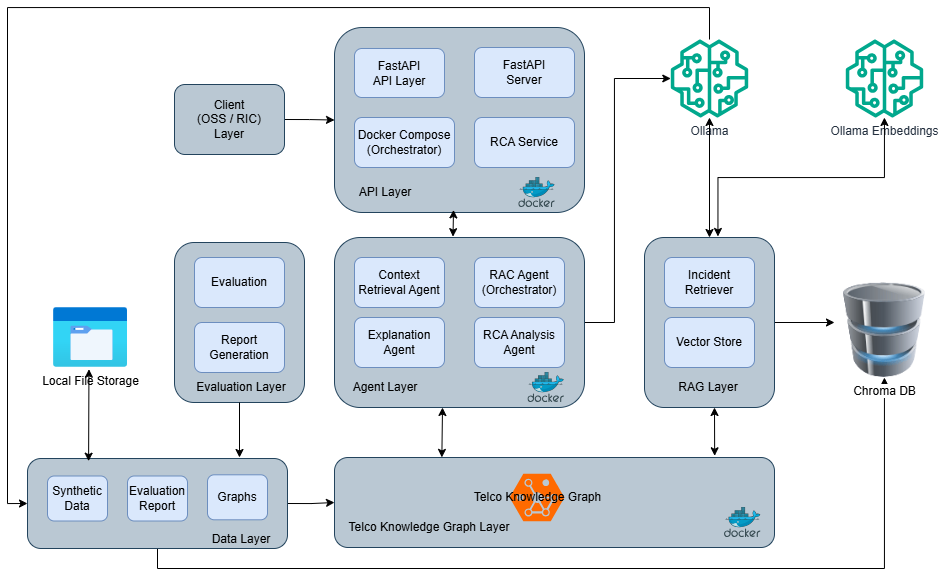

The diagram above was exported from draw.io. Its source (the exported page's mxGraphModel, read from the mxfile embedded in the PNG):
<mxGraphModel dx="1963" dy="779" grid="1" gridSize="10" guides="1" tooltips="1" connect="1" arrows="1" fold="1" page="1" pageScale="1" pageWidth="850" pageHeight="1100" math="0" shadow="0">
  <root>
    <mxCell id="0" />
    <mxCell id="1" parent="0" />
    <mxCell id="EpC1rZNF1Z1cyvMtZUPJ-68" style="edgeStyle=orthogonalEdgeStyle;rounded=0;orthogonalLoop=1;jettySize=auto;html=1;exitX=1;exitY=0.5;exitDx=0;exitDy=0;entryX=0;entryY=0.5;entryDx=0;entryDy=0;" edge="1" parent="1" source="EpC1rZNF1Z1cyvMtZUPJ-35" target="EpC1rZNF1Z1cyvMtZUPJ-15">
      <mxGeometry relative="1" as="geometry" />
    </mxCell>
    <mxCell id="EpC1rZNF1Z1cyvMtZUPJ-70" style="edgeStyle=orthogonalEdgeStyle;rounded=0;orthogonalLoop=1;jettySize=auto;html=1;exitX=0.5;exitY=1;exitDx=0;exitDy=0;" edge="1" parent="1" source="EpC1rZNF1Z1cyvMtZUPJ-35" target="EpC1rZNF1Z1cyvMtZUPJ-62">
      <mxGeometry relative="1" as="geometry" />
    </mxCell>
    <mxCell id="EpC1rZNF1Z1cyvMtZUPJ-35" value="" style="rounded=1;whiteSpace=wrap;html=1;fillColor=#bac8d3;strokeColor=#23445d;" vertex="1" parent="1">
      <mxGeometry x="-127" y="601" width="260" height="90" as="geometry" />
    </mxCell>
    <mxCell id="EpC1rZNF1Z1cyvMtZUPJ-26" value="" style="rounded=1;whiteSpace=wrap;html=1;fillColor=#bac8d3;strokeColor=#23445d;" vertex="1" parent="1">
      <mxGeometry x="180" y="170" width="250" height="185" as="geometry" />
    </mxCell>
    <mxCell id="EpC1rZNF1Z1cyvMtZUPJ-36" style="edgeStyle=orthogonalEdgeStyle;rounded=0;orthogonalLoop=1;jettySize=auto;html=1;exitX=1;exitY=0.5;exitDx=0;exitDy=0;" edge="1" parent="1" source="EpC1rZNF1Z1cyvMtZUPJ-9" target="EpC1rZNF1Z1cyvMtZUPJ-25">
      <mxGeometry relative="1" as="geometry">
        <Array as="points">
          <mxPoint x="460" y="465" />
          <mxPoint x="460" y="221" />
        </Array>
      </mxGeometry>
    </mxCell>
    <mxCell id="EpC1rZNF1Z1cyvMtZUPJ-9" value="" style="rounded=1;whiteSpace=wrap;html=1;fillColor=#bac8d3;strokeColor=#23445d;" vertex="1" parent="1">
      <mxGeometry x="180" y="380" width="250" height="170" as="geometry" />
    </mxCell>
    <mxCell id="EpC1rZNF1Z1cyvMtZUPJ-27" style="edgeStyle=orthogonalEdgeStyle;rounded=0;orthogonalLoop=1;jettySize=auto;html=1;exitX=1;exitY=0.5;exitDx=0;exitDy=0;" edge="1" parent="1" source="EpC1rZNF1Z1cyvMtZUPJ-2" target="EpC1rZNF1Z1cyvMtZUPJ-26">
      <mxGeometry relative="1" as="geometry" />
    </mxCell>
    <mxCell id="EpC1rZNF1Z1cyvMtZUPJ-2" value="Client&lt;div&gt;(OSS / RIC)&lt;/div&gt;&lt;div&gt;Layer&lt;/div&gt;" style="rounded=1;whiteSpace=wrap;html=1;fillColor=#bac8d3;strokeColor=#23445d;" vertex="1" parent="1">
      <mxGeometry x="20" y="227" width="110" height="70" as="geometry" />
    </mxCell>
    <mxCell id="EpC1rZNF1Z1cyvMtZUPJ-3" value="FastAPI&lt;div&gt;API Layer&lt;/div&gt;" style="rounded=1;whiteSpace=wrap;html=1;fillColor=#dae8fc;strokeColor=#6c8ebf;" vertex="1" parent="1">
      <mxGeometry x="200" y="191" width="90" height="49" as="geometry" />
    </mxCell>
    <mxCell id="EpC1rZNF1Z1cyvMtZUPJ-4" value="FastAPI&lt;div&gt;Server&lt;/div&gt;" style="rounded=1;whiteSpace=wrap;html=1;fillColor=#dae8fc;strokeColor=#6c8ebf;" vertex="1" parent="1">
      <mxGeometry x="320" y="190" width="100" height="50" as="geometry" />
    </mxCell>
    <mxCell id="EpC1rZNF1Z1cyvMtZUPJ-5" value="RCA Service" style="rounded=1;whiteSpace=wrap;html=1;fillColor=#dae8fc;strokeColor=#6c8ebf;" vertex="1" parent="1">
      <mxGeometry x="320" y="260" width="100" height="50" as="geometry" />
    </mxCell>
    <mxCell id="EpC1rZNF1Z1cyvMtZUPJ-6" value="Context Retrieval Agent" style="rounded=1;whiteSpace=wrap;html=1;fillColor=#dae8fc;strokeColor=#6c8ebf;" vertex="1" parent="1">
      <mxGeometry x="200" y="400" width="90" height="50" as="geometry" />
    </mxCell>
    <mxCell id="EpC1rZNF1Z1cyvMtZUPJ-7" value="RCA Analysis Agent" style="rounded=1;whiteSpace=wrap;html=1;fillColor=#dae8fc;strokeColor=#6c8ebf;" vertex="1" parent="1">
      <mxGeometry x="320" y="460" width="90" height="50" as="geometry" />
    </mxCell>
    <mxCell id="EpC1rZNF1Z1cyvMtZUPJ-8" value="Explanation Agent" style="rounded=1;whiteSpace=wrap;html=1;fillColor=#dae8fc;strokeColor=#6c8ebf;" vertex="1" parent="1">
      <mxGeometry x="200" y="460" width="90" height="50" as="geometry" />
    </mxCell>
    <mxCell id="EpC1rZNF1Z1cyvMtZUPJ-30" style="edgeStyle=orthogonalEdgeStyle;rounded=0;orthogonalLoop=1;jettySize=auto;html=1;exitX=1;exitY=0.5;exitDx=0;exitDy=0;entryX=0;entryY=0.5;entryDx=0;entryDy=0;" edge="1" parent="1" source="EpC1rZNF1Z1cyvMtZUPJ-11">
      <mxGeometry relative="1" as="geometry">
        <mxPoint x="680" y="465" as="targetPoint" />
      </mxGeometry>
    </mxCell>
    <mxCell id="EpC1rZNF1Z1cyvMtZUPJ-11" value="" style="rounded=1;whiteSpace=wrap;html=1;fillColor=#bac8d3;strokeColor=#23445d;" vertex="1" parent="1">
      <mxGeometry x="490" y="380" width="130" height="170" as="geometry" />
    </mxCell>
    <mxCell id="EpC1rZNF1Z1cyvMtZUPJ-12" value="Incident Retriever" style="rounded=1;whiteSpace=wrap;html=1;fillColor=#dae8fc;strokeColor=#6c8ebf;" vertex="1" parent="1">
      <mxGeometry x="510" y="400" width="90" height="50" as="geometry" />
    </mxCell>
    <mxCell id="EpC1rZNF1Z1cyvMtZUPJ-13" value="Vector Store" style="rounded=1;whiteSpace=wrap;html=1;fillColor=#dae8fc;strokeColor=#6c8ebf;" vertex="1" parent="1">
      <mxGeometry x="510" y="460" width="90" height="50" as="geometry" />
    </mxCell>
    <mxCell id="EpC1rZNF1Z1cyvMtZUPJ-15" value="" style="rounded=1;whiteSpace=wrap;html=1;fillColor=#bac8d3;strokeColor=#23445d;" vertex="1" parent="1">
      <mxGeometry x="180" y="600" width="440" height="90" as="geometry" />
    </mxCell>
    <mxCell id="EpC1rZNF1Z1cyvMtZUPJ-16" value="Telco Knowledge Graph" style="points=[];aspect=fixed;html=1;align=center;shadow=0;dashed=0;fillColor=#FF6A00;strokeColor=none;shape=mxgraph.alibaba_cloud.gdb_graph_database;" vertex="1" parent="1">
      <mxGeometry x="355.1" y="616.3" width="54.900000000000006" height="47.400000000000006" as="geometry" />
    </mxCell>
    <mxCell id="EpC1rZNF1Z1cyvMtZUPJ-19" value="" style="image;sketch=0;aspect=fixed;html=1;points=[];align=center;fontSize=12;image=img/lib/mscae/Docker.svg;" vertex="1" parent="1">
      <mxGeometry x="570" y="650" width="36.59" height="30" as="geometry" />
    </mxCell>
    <mxCell id="EpC1rZNF1Z1cyvMtZUPJ-21" value="" style="image;sketch=0;aspect=fixed;html=1;points=[];align=center;fontSize=12;image=img/lib/mscae/Docker.svg;" vertex="1" parent="1">
      <mxGeometry x="373.40999999999997" y="515" width="36.59" height="30" as="geometry" />
    </mxCell>
    <mxCell id="EpC1rZNF1Z1cyvMtZUPJ-22" value="Agent Layer" style="text;html=1;whiteSpace=wrap;strokeColor=none;fillColor=none;align=center;verticalAlign=middle;rounded=0;" vertex="1" parent="1">
      <mxGeometry x="184.88999999999993" y="510" width="91.7" height="40" as="geometry" />
    </mxCell>
    <mxCell id="EpC1rZNF1Z1cyvMtZUPJ-23" value="RAG Layer" style="text;html=1;whiteSpace=wrap;strokeColor=none;fillColor=none;align=center;verticalAlign=middle;rounded=0;" vertex="1" parent="1">
      <mxGeometry x="508.29999999999995" y="510" width="91.7" height="40" as="geometry" />
    </mxCell>
    <mxCell id="EpC1rZNF1Z1cyvMtZUPJ-71" style="edgeStyle=orthogonalEdgeStyle;rounded=0;orthogonalLoop=1;jettySize=auto;html=1;entryX=0;entryY=0.5;entryDx=0;entryDy=0;" edge="1" parent="1" source="EpC1rZNF1Z1cyvMtZUPJ-25" target="EpC1rZNF1Z1cyvMtZUPJ-35">
      <mxGeometry relative="1" as="geometry">
        <Array as="points">
          <mxPoint x="555" y="150" />
          <mxPoint x="-147" y="150" />
          <mxPoint x="-147" y="646" />
        </Array>
      </mxGeometry>
    </mxCell>
    <mxCell id="EpC1rZNF1Z1cyvMtZUPJ-25" value="Ollama" style="sketch=0;outlineConnect=0;fontColor=#232F3E;gradientColor=none;fillColor=#01A88D;strokeColor=none;dashed=0;verticalLabelPosition=bottom;verticalAlign=top;align=center;html=1;fontSize=12;fontStyle=0;aspect=fixed;pointerEvents=1;shape=mxgraph.aws4.sagemaker_model;" vertex="1" parent="1">
      <mxGeometry x="516" y="182" width="78" height="78" as="geometry" />
    </mxCell>
    <mxCell id="EpC1rZNF1Z1cyvMtZUPJ-28" value="" style="endArrow=classic;startArrow=classic;html=1;rounded=0;exitX=0.432;exitY=1.021;exitDx=0;exitDy=0;exitPerimeter=0;entryX=0.244;entryY=-0.001;entryDx=0;entryDy=0;entryPerimeter=0;" edge="1" parent="1" target="EpC1rZNF1Z1cyvMtZUPJ-15">
      <mxGeometry width="50" height="50" relative="1" as="geometry">
        <mxPoint x="288" y="549.9999999999999" as="sourcePoint" />
        <mxPoint x="290" y="596.43" as="targetPoint" />
      </mxGeometry>
    </mxCell>
    <mxCell id="EpC1rZNF1Z1cyvMtZUPJ-29" value="" style="endArrow=classic;startArrow=classic;html=1;rounded=0;exitX=0.864;exitY=-0.019;exitDx=0;exitDy=0;exitPerimeter=0;" edge="1" parent="1" source="EpC1rZNF1Z1cyvMtZUPJ-15">
      <mxGeometry width="50" height="50" relative="1" as="geometry">
        <mxPoint x="440" y="690" as="sourcePoint" />
        <mxPoint x="560" y="550" as="targetPoint" />
      </mxGeometry>
    </mxCell>
    <mxCell id="EpC1rZNF1Z1cyvMtZUPJ-32" value="" style="endArrow=classic;startArrow=classic;html=1;rounded=0;exitX=0.5;exitY=0;exitDx=0;exitDy=0;" edge="1" parent="1" source="EpC1rZNF1Z1cyvMtZUPJ-11" target="EpC1rZNF1Z1cyvMtZUPJ-25">
      <mxGeometry width="50" height="50" relative="1" as="geometry">
        <mxPoint x="390" y="390" as="sourcePoint" />
        <mxPoint x="440" y="340" as="targetPoint" />
      </mxGeometry>
    </mxCell>
    <mxCell id="EpC1rZNF1Z1cyvMtZUPJ-33" value="Local File Storage" style="image;aspect=fixed;html=1;points=[];align=center;fontSize=12;image=img/lib/azure2/general/Storage_Azure_Files.svg;" vertex="1" parent="1">
      <mxGeometry x="-100.83999999999997" y="450" width="73.84" height="60" as="geometry" />
    </mxCell>
    <mxCell id="EpC1rZNF1Z1cyvMtZUPJ-39" value="" style="image;sketch=0;aspect=fixed;html=1;points=[];align=center;fontSize=12;image=img/lib/mscae/Docker.svg;" vertex="1" parent="1">
      <mxGeometry x="364.25" y="320" width="36.59" height="30" as="geometry" />
    </mxCell>
    <mxCell id="EpC1rZNF1Z1cyvMtZUPJ-40" value="API Layer" style="text;html=1;whiteSpace=wrap;strokeColor=none;fillColor=none;align=center;verticalAlign=middle;rounded=0;" vertex="1" parent="1">
      <mxGeometry x="184.89000000000001" y="315" width="91.7" height="40" as="geometry" />
    </mxCell>
    <mxCell id="EpC1rZNF1Z1cyvMtZUPJ-42" value="" style="endArrow=classic;startArrow=classic;html=1;rounded=0;entryX=0.476;entryY=0.986;entryDx=0;entryDy=0;entryPerimeter=0;exitX=0.474;exitY=-0.005;exitDx=0;exitDy=0;exitPerimeter=0;" edge="1" parent="1" source="EpC1rZNF1Z1cyvMtZUPJ-9" target="EpC1rZNF1Z1cyvMtZUPJ-26">
      <mxGeometry width="50" height="50" relative="1" as="geometry">
        <mxPoint x="410" y="450" as="sourcePoint" />
        <mxPoint x="460" y="400" as="targetPoint" />
      </mxGeometry>
    </mxCell>
    <mxCell id="EpC1rZNF1Z1cyvMtZUPJ-45" value="Synthetic Data" style="rounded=1;whiteSpace=wrap;html=1;fillColor=#dae8fc;strokeColor=#6c8ebf;" vertex="1" parent="1">
      <mxGeometry x="-107" y="618.5" width="60" height="45" as="geometry" />
    </mxCell>
    <mxCell id="EpC1rZNF1Z1cyvMtZUPJ-46" value="RAC Agent&lt;div&gt;(Orchestrator)&lt;/div&gt;" style="rounded=1;whiteSpace=wrap;html=1;fillColor=#dae8fc;strokeColor=#6c8ebf;" vertex="1" parent="1">
      <mxGeometry x="320" y="400" width="90" height="50" as="geometry" />
    </mxCell>
    <mxCell id="EpC1rZNF1Z1cyvMtZUPJ-47" value="Docker Compose&lt;div&gt;(Orchestrator)&lt;/div&gt;" style="rounded=1;whiteSpace=wrap;html=1;fillColor=#dae8fc;strokeColor=#6c8ebf;" vertex="1" parent="1">
      <mxGeometry x="200" y="260" width="100" height="50" as="geometry" />
    </mxCell>
    <mxCell id="EpC1rZNF1Z1cyvMtZUPJ-48" value="" style="rounded=1;whiteSpace=wrap;html=1;fillColor=#bac8d3;strokeColor=#23445d;" vertex="1" parent="1">
      <mxGeometry x="20" y="385" width="130" height="160" as="geometry" />
    </mxCell>
    <mxCell id="EpC1rZNF1Z1cyvMtZUPJ-49" value="Evaluation" style="rounded=1;whiteSpace=wrap;html=1;fillColor=#dae8fc;strokeColor=#6c8ebf;" vertex="1" parent="1">
      <mxGeometry x="40" y="400" width="90" height="50" as="geometry" />
    </mxCell>
    <mxCell id="EpC1rZNF1Z1cyvMtZUPJ-50" value="Report Generation" style="rounded=1;whiteSpace=wrap;html=1;fillColor=#dae8fc;strokeColor=#6c8ebf;" vertex="1" parent="1">
      <mxGeometry x="40" y="465" width="90" height="50" as="geometry" />
    </mxCell>
    <mxCell id="EpC1rZNF1Z1cyvMtZUPJ-52" value="Evaluation Report" style="rounded=1;whiteSpace=wrap;html=1;fillColor=#dae8fc;strokeColor=#6c8ebf;" vertex="1" parent="1">
      <mxGeometry x="-27" y="618.5" width="60" height="45" as="geometry" />
    </mxCell>
    <mxCell id="EpC1rZNF1Z1cyvMtZUPJ-53" value="Graphs" style="rounded=1;whiteSpace=wrap;html=1;fillColor=#dae8fc;strokeColor=#6c8ebf;" vertex="1" parent="1">
      <mxGeometry x="53" y="617.3" width="60" height="45" as="geometry" />
    </mxCell>
    <mxCell id="EpC1rZNF1Z1cyvMtZUPJ-56" value="Ollama Embeddings" style="sketch=0;outlineConnect=0;fontColor=#232F3E;gradientColor=none;fillColor=#01A88D;strokeColor=none;dashed=0;verticalLabelPosition=bottom;verticalAlign=top;align=center;html=1;fontSize=12;fontStyle=0;aspect=fixed;pointerEvents=1;shape=mxgraph.aws4.sagemaker_model;" vertex="1" parent="1">
      <mxGeometry x="691" y="182" width="78" height="78" as="geometry" />
    </mxCell>
    <mxCell id="EpC1rZNF1Z1cyvMtZUPJ-62" value="Chroma DB" style="image;html=1;image=img/lib/clip_art/computers/Database_128x128.png" vertex="1" parent="1">
      <mxGeometry x="680" y="425" width="100" height="95" as="geometry" />
    </mxCell>
    <mxCell id="EpC1rZNF1Z1cyvMtZUPJ-64" value="" style="endArrow=classic;startArrow=classic;html=1;rounded=0;exitX=0.565;exitY=-0.006;exitDx=0;exitDy=0;exitPerimeter=0;edgeStyle=orthogonalEdgeStyle;" edge="1" parent="1" source="EpC1rZNF1Z1cyvMtZUPJ-11" target="EpC1rZNF1Z1cyvMtZUPJ-56">
      <mxGeometry width="50" height="50" relative="1" as="geometry">
        <mxPoint x="340" y="460" as="sourcePoint" />
        <mxPoint x="390" y="410" as="targetPoint" />
      </mxGeometry>
    </mxCell>
    <mxCell id="EpC1rZNF1Z1cyvMtZUPJ-66" value="" style="endArrow=classic;startArrow=classic;html=1;rounded=0;exitX=0.235;exitY=0.03;exitDx=0;exitDy=0;exitPerimeter=0;entryX=0.478;entryY=1.029;entryDx=0;entryDy=0;entryPerimeter=0;" edge="1" parent="1" source="EpC1rZNF1Z1cyvMtZUPJ-35" target="EpC1rZNF1Z1cyvMtZUPJ-33">
      <mxGeometry width="50" height="50" relative="1" as="geometry">
        <mxPoint x="170" y="560" as="sourcePoint" />
        <mxPoint x="220" y="510" as="targetPoint" />
      </mxGeometry>
    </mxCell>
    <mxCell id="EpC1rZNF1Z1cyvMtZUPJ-67" style="edgeStyle=orthogonalEdgeStyle;rounded=0;orthogonalLoop=1;jettySize=auto;html=1;exitX=0.5;exitY=1;exitDx=0;exitDy=0;" edge="1" parent="1" source="EpC1rZNF1Z1cyvMtZUPJ-48">
      <mxGeometry relative="1" as="geometry">
        <mxPoint x="85" y="600" as="targetPoint" />
      </mxGeometry>
    </mxCell>
    <mxCell id="EpC1rZNF1Z1cyvMtZUPJ-72" value="Data Layer" style="text;html=1;whiteSpace=wrap;strokeColor=none;fillColor=none;align=center;verticalAlign=middle;rounded=0;" vertex="1" parent="1">
      <mxGeometry x="41.30000000000001" y="662.3" width="91.7" height="40" as="geometry" />
    </mxCell>
    <mxCell id="EpC1rZNF1Z1cyvMtZUPJ-73" value="Evaluation Layer" style="text;html=1;whiteSpace=wrap;strokeColor=none;fillColor=none;align=center;verticalAlign=middle;rounded=0;" vertex="1" parent="1">
      <mxGeometry x="41.299999999999955" y="510" width="91.7" height="40" as="geometry" />
    </mxCell>
    <mxCell id="EpC1rZNF1Z1cyvMtZUPJ-74" value="Telco Knowledge Graph Layer" style="text;html=1;whiteSpace=wrap;strokeColor=none;fillColor=none;align=center;verticalAlign=middle;rounded=0;" vertex="1" parent="1">
      <mxGeometry x="170" y="650" width="210" height="40" as="geometry" />
    </mxCell>
  </root>
</mxGraphModel>